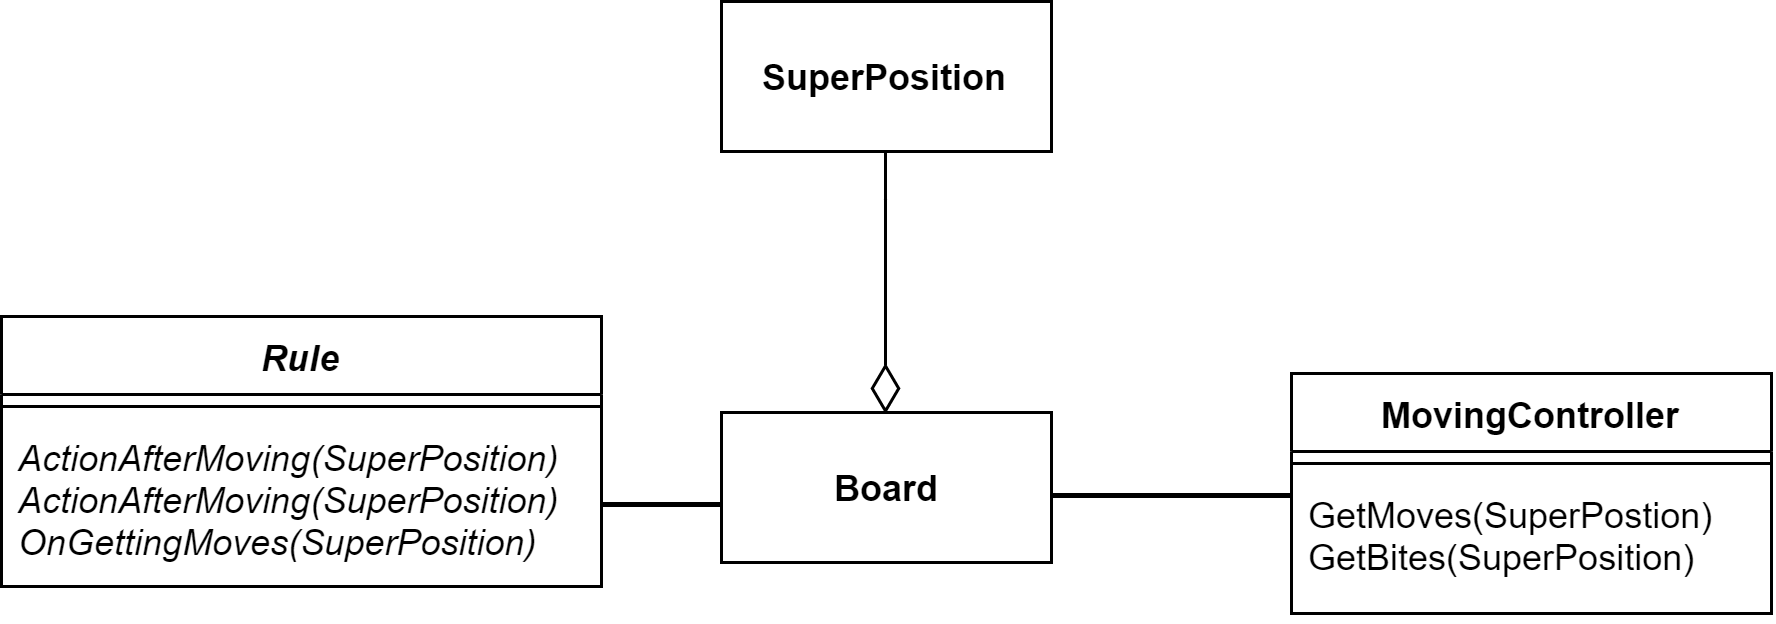

The diagram above was exported from draw.io. Its source (the exported page's mxGraphModel, read from the mxfile embedded in the PNG):
<mxGraphModel dx="777" dy="478" grid="1" gridSize="10" guides="1" tooltips="1" connect="1" arrows="1" fold="1" page="1" pageScale="1" pageWidth="827" pageHeight="1169" math="0" shadow="0">
  <root>
    <mxCell id="0" />
    <mxCell id="1" parent="0" />
    <mxCell id="zT5d3znGpqWN-98toT06-1" value="Rule" style="swimlane;fontStyle=3;align=center;verticalAlign=top;childLayout=stackLayout;horizontal=1;startSize=26;horizontalStack=0;resizeParent=1;resizeParentMax=0;resizeLast=0;collapsible=1;marginBottom=0;" vertex="1" parent="1">
      <mxGeometry x="80" y="238" width="200" height="90" as="geometry" />
    </mxCell>
    <mxCell id="zT5d3znGpqWN-98toT06-3" value="" style="line;strokeWidth=1;fillColor=none;align=left;verticalAlign=middle;spacingTop=-1;spacingLeft=3;spacingRight=3;rotatable=0;labelPosition=right;points=[];portConstraint=eastwest;" vertex="1" parent="zT5d3znGpqWN-98toT06-1">
      <mxGeometry y="26" width="200" height="8" as="geometry" />
    </mxCell>
    <mxCell id="zT5d3znGpqWN-98toT06-4" value="ActionAfterMoving(SuperPosition)&#10;ActionAfterMoving(SuperPosition)&#10;OnGettingMoves(SuperPosition)&#10;" style="text;strokeColor=none;fillColor=none;align=left;verticalAlign=top;spacingLeft=4;spacingRight=4;overflow=hidden;rotatable=0;points=[[0,0.5],[1,0.5]];portConstraint=eastwest;fontStyle=2" vertex="1" parent="zT5d3znGpqWN-98toT06-1">
      <mxGeometry y="34" width="200" height="56" as="geometry" />
    </mxCell>
    <mxCell id="zT5d3znGpqWN-98toT06-9" value="MovingController" style="swimlane;fontStyle=1;align=center;verticalAlign=top;childLayout=stackLayout;horizontal=1;startSize=26;horizontalStack=0;resizeParent=1;resizeParentMax=0;resizeLast=0;collapsible=1;marginBottom=0;" vertex="1" parent="1">
      <mxGeometry x="510" y="257" width="160" height="80" as="geometry" />
    </mxCell>
    <mxCell id="zT5d3znGpqWN-98toT06-11" value="" style="line;strokeWidth=1;fillColor=none;align=left;verticalAlign=middle;spacingTop=-1;spacingLeft=3;spacingRight=3;rotatable=0;labelPosition=right;points=[];portConstraint=eastwest;" vertex="1" parent="zT5d3znGpqWN-98toT06-9">
      <mxGeometry y="26" width="160" height="8" as="geometry" />
    </mxCell>
    <mxCell id="zT5d3znGpqWN-98toT06-12" value="GetMoves(SuperPostion)&#10;GetBites(SuperPosition)&#10;" style="text;strokeColor=none;fillColor=none;align=left;verticalAlign=top;spacingLeft=4;spacingRight=4;overflow=hidden;rotatable=0;points=[[0,0.5],[1,0.5]];portConstraint=eastwest;" vertex="1" parent="zT5d3znGpqWN-98toT06-9">
      <mxGeometry y="34" width="160" height="46" as="geometry" />
    </mxCell>
    <mxCell id="zT5d3znGpqWN-98toT06-14" value="&lt;b&gt;Board&lt;/b&gt;" style="html=1;" vertex="1" parent="1">
      <mxGeometry x="320" y="270" width="110" height="50" as="geometry" />
    </mxCell>
    <mxCell id="zT5d3znGpqWN-98toT06-15" value="&lt;b&gt;SuperPosition&lt;/b&gt;" style="html=1;" vertex="1" parent="1">
      <mxGeometry x="320" y="133" width="110" height="50" as="geometry" />
    </mxCell>
    <mxCell id="zT5d3znGpqWN-98toT06-16" value="" style="endArrow=none;html=1;endSize=12;startArrow=diamondThin;startSize=14;startFill=0;edgeStyle=orthogonalEdgeStyle;align=left;verticalAlign=bottom;exitX=0.5;exitY=1;exitDx=0;exitDy=0;entryX=0.5;entryY=0;entryDx=0;entryDy=0;endFill=0;" edge="1" parent="1" source="zT5d3znGpqWN-98toT06-15" target="zT5d3znGpqWN-98toT06-14">
      <mxGeometry x="1" y="-213" relative="1" as="geometry">
        <mxPoint x="230" y="340" as="sourcePoint" />
        <mxPoint x="390" y="340" as="targetPoint" />
        <mxPoint x="138" y="200" as="offset" />
      </mxGeometry>
    </mxCell>
  </root>
</mxGraphModel>